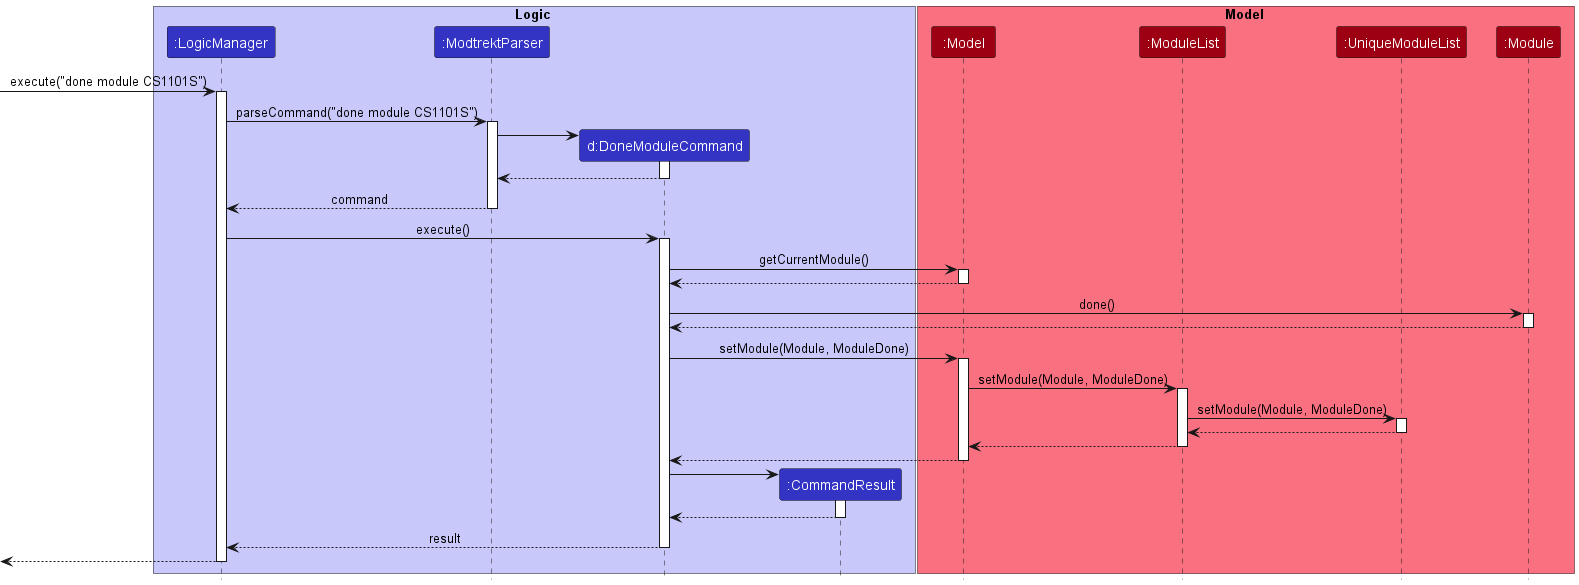

The diagram above was rendered by PlantUML. Its source (embedded in the PNG):
@startuml
!include ../../style.puml

box Logic LOGIC_COLOR_T1
participant ":LogicManager" as LogicManager LOGIC_COLOR
participant ":ModtrektParser" as ModtrektParser LOGIC_COLOR
participant "d:DoneModuleCommand" as DoneModuleCommand LOGIC_COLOR
participant ":CommandResult" as CommandResult LOGIC_COLOR
end box

box Model MODEL_COLOR_T1
participant ":Model" as Model MODEL_COLOR
participant ":ModuleList" as ModuleList MODEL_COLOR
participant ":UniqueModuleList" as UniqueModuleList MODEL_COLOR
participant ":Module" as Module MODEL_COLOR
end box

[-> LogicManager : execute("done module CS1101S")
activate LogicManager

LogicManager -> ModtrektParser : parseCommand("done module CS1101S")
activate ModtrektParser

create DoneModuleCommand
ModtrektParser -> DoneModuleCommand
activate DoneModuleCommand

DoneModuleCommand --> ModtrektParser
deactivate DoneModuleCommand

ModtrektParser --> LogicManager : command
deactivate ModtrektParser

LogicManager -> DoneModuleCommand : execute()
activate DoneModuleCommand

DoneModuleCommand -> Model : getCurrentModule()
activate Model

Model --> DoneModuleCommand
deactivate Model

DoneModuleCommand -> Module : done()
activate Module

Module --> DoneModuleCommand
deactivate Module

DoneModuleCommand -> Model : setModule(Module, ModuleDone)
activate Model

Model -> ModuleList : setModule(Module, ModuleDone)
activate ModuleList

ModuleList -> UniqueModuleList : setModule(Module, ModuleDone)
activate UniqueModuleList

UniqueModuleList --> ModuleList
deactivate UniqueModuleList

ModuleList --> Model
deactivate ModuleList

Model --> DoneModuleCommand
deactivate Model

create CommandResult
DoneModuleCommand -> CommandResult
activate CommandResult

CommandResult --> DoneModuleCommand
deactivate CommandResult

DoneModuleCommand --> LogicManager : result
deactivate DoneModuleCommand

[<--LogicManager
deactivate LogicManager
@enduml